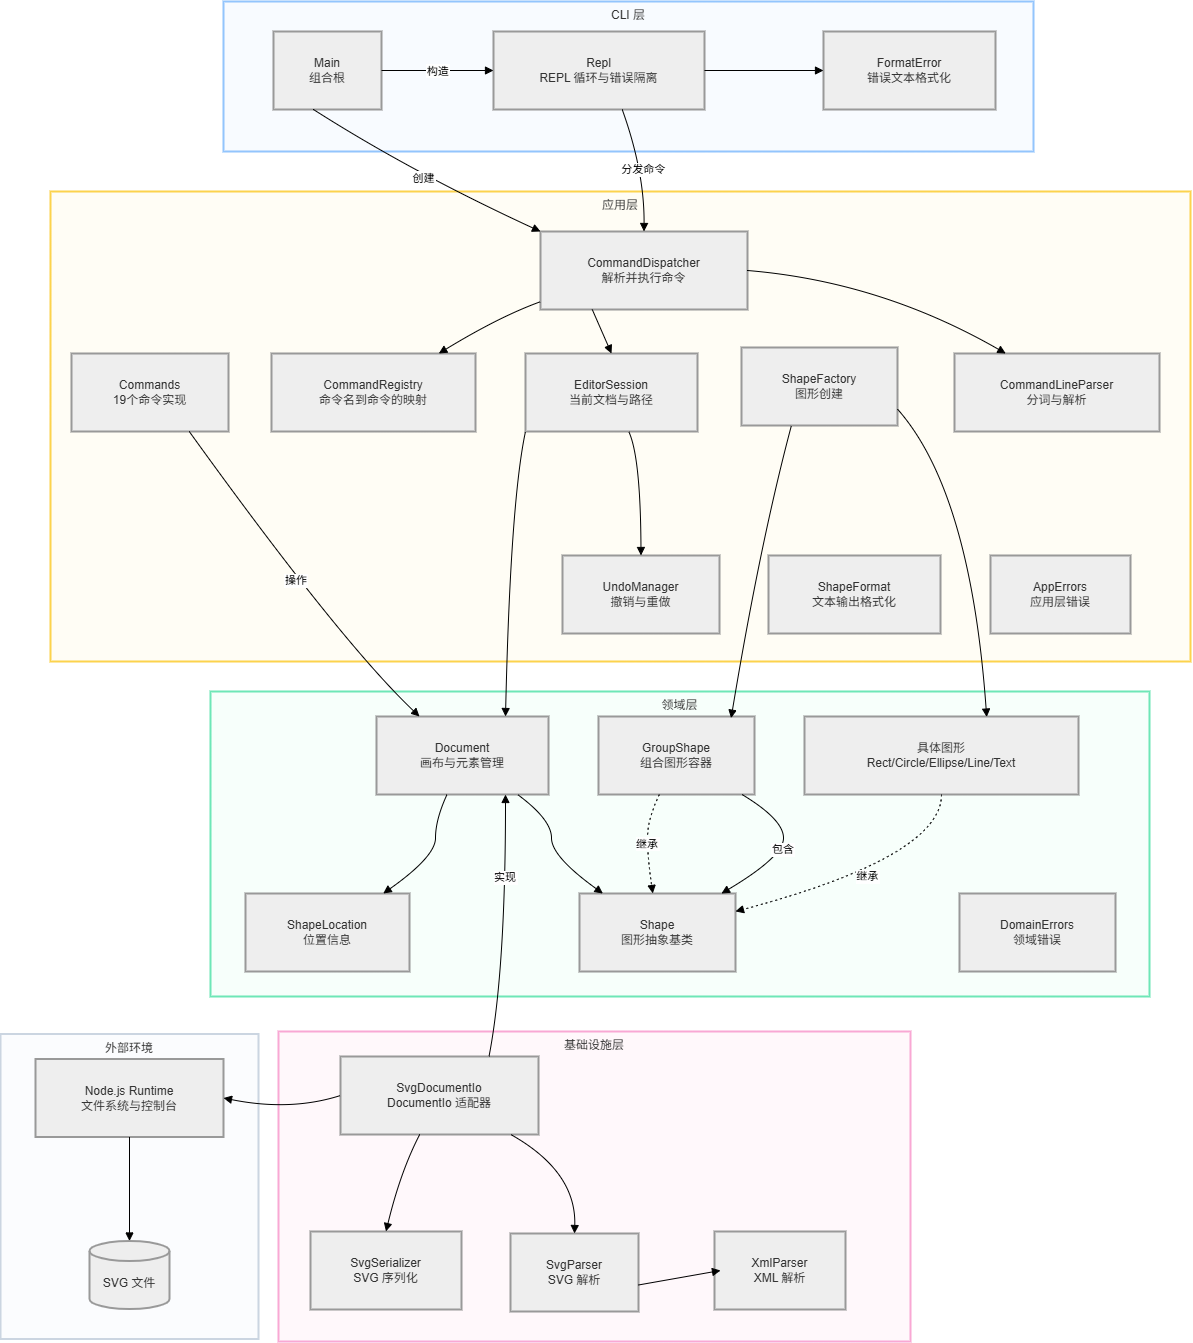

The diagram above was exported from draw.io. Its source (the exported page's mxGraphModel, read from the mxfile embedded in the PNG):
<mxGraphModel dx="1175" dy="1380" grid="1" gridSize="10" guides="1" tooltips="1" connect="1" arrows="1" fold="1" page="1" pageScale="1" pageWidth="827" pageHeight="1169" math="0" shadow="0">
  <root>
    <mxCell id="0" />
    <mxCell id="1" parent="0" />
    <mxCell id="V88Koq1iyJxzWaB11eRo-1" parent="1" style="whiteSpace=wrap;strokeWidth=2;fillColor=#fbfcfe;strokeColor=#cbd5e1;fontColor=light-dark(#333333,#cccccc);verticalAlign=top;" value="外部环境" vertex="1">
      <mxGeometry height="305" width="258" x="1470" y="1332.5" as="geometry" />
    </mxCell>
    <mxCell id="V88Koq1iyJxzWaB11eRo-2" parent="1" style="whiteSpace=wrap;strokeWidth=2;fillColor=#fff8fb;strokeColor=#f9a8d4;fontColor=light-dark(#333333,#cccccc);verticalAlign=top;" value="基础设施层" vertex="1">
      <mxGeometry height="310" width="632" x="1748" y="1330" as="geometry" />
    </mxCell>
    <mxCell id="V88Koq1iyJxzWaB11eRo-3" parent="1" style="whiteSpace=wrap;strokeWidth=2;fillColor=#f7fffb;strokeColor=#6ee7b7;fontColor=light-dark(#333333,#cccccc);verticalAlign=top;" value="领域层" vertex="1">
      <mxGeometry height="305" width="939" x="1680" y="990" as="geometry" />
    </mxCell>
    <mxCell id="V88Koq1iyJxzWaB11eRo-4" parent="1" style="whiteSpace=wrap;strokeWidth=2;fillColor=#fffdf5;strokeColor=#fcd34d;fontColor=light-dark(#333333,#cccccc);verticalAlign=top;" value="应用层" vertex="1">
      <mxGeometry height="470" width="1140" x="1520" y="490" as="geometry" />
    </mxCell>
    <mxCell id="V88Koq1iyJxzWaB11eRo-5" parent="1" style="whiteSpace=wrap;strokeWidth=2;fillColor=#f8fbff;strokeColor=#93c5fd;fontColor=light-dark(#333333,#cccccc);verticalAlign=top;" value="CLI 层" vertex="1">
      <mxGeometry height="150" width="810" x="1693" y="300" as="geometry" />
    </mxCell>
    <mxCell id="V88Koq1iyJxzWaB11eRo-6" parent="1" style="whiteSpace=wrap;strokeWidth=2;fillColor=light-dark(#eeeeee,#1f2020);strokeColor=light-dark(#999999,#cccccc);fontColor=light-dark(#333333,#cccccc);" value="Main&#10;组合根" vertex="1">
      <mxGeometry height="78" width="108" x="1743" y="330" as="geometry" />
    </mxCell>
    <mxCell id="V88Koq1iyJxzWaB11eRo-7" parent="1" style="whiteSpace=wrap;strokeWidth=2;fillColor=light-dark(#eeeeee,#1f2020);strokeColor=light-dark(#999999,#cccccc);fontColor=light-dark(#333333,#cccccc);" value="Repl&#10;REPL 循环与错误隔离" vertex="1">
      <mxGeometry height="78" width="211" x="1963" y="330" as="geometry" />
    </mxCell>
    <mxCell id="V88Koq1iyJxzWaB11eRo-8" parent="1" style="whiteSpace=wrap;strokeWidth=2;fillColor=light-dark(#eeeeee,#1f2020);strokeColor=light-dark(#999999,#cccccc);fontColor=light-dark(#333333,#cccccc);" value="FormatError&#10;错误文本格式化" vertex="1">
      <mxGeometry height="78" width="172" x="2293" y="330" as="geometry" />
    </mxCell>
    <mxCell id="V88Koq1iyJxzWaB11eRo-9" parent="1" style="whiteSpace=wrap;strokeWidth=2;fillColor=light-dark(#eeeeee,#1f2020);strokeColor=light-dark(#999999,#cccccc);fontColor=light-dark(#333333,#cccccc);" value="CommandDispatcher&#10;解析并执行命令" vertex="1">
      <mxGeometry height="78" width="207" x="2010" y="530" as="geometry" />
    </mxCell>
    <mxCell id="V88Koq1iyJxzWaB11eRo-10" parent="1" style="whiteSpace=wrap;strokeWidth=2;fillColor=light-dark(#eeeeee,#1f2020);strokeColor=light-dark(#999999,#cccccc);fontColor=light-dark(#333333,#cccccc);" value="CommandRegistry&#10;命令名到命令的映射" vertex="1">
      <mxGeometry height="78" width="204" x="1741" y="652" as="geometry" />
    </mxCell>
    <mxCell id="V88Koq1iyJxzWaB11eRo-11" parent="1" style="whiteSpace=wrap;strokeWidth=2;fillColor=light-dark(#eeeeee,#1f2020);strokeColor=light-dark(#999999,#cccccc);fontColor=light-dark(#333333,#cccccc);" value="CommandLineParser&#10;分词与解析" vertex="1">
      <mxGeometry height="78" width="205" x="2424" y="652" as="geometry" />
    </mxCell>
    <mxCell id="V88Koq1iyJxzWaB11eRo-12" parent="1" style="whiteSpace=wrap;strokeWidth=2;fillColor=light-dark(#eeeeee,#1f2020);strokeColor=light-dark(#999999,#cccccc);fontColor=light-dark(#333333,#cccccc);" value="EditorSession&#10;当前文档与路径" vertex="1">
      <mxGeometry height="78" width="172" x="1995" y="652" as="geometry" />
    </mxCell>
    <mxCell id="V88Koq1iyJxzWaB11eRo-13" parent="1" style="whiteSpace=wrap;strokeWidth=2;fillColor=light-dark(#eeeeee,#1f2020);strokeColor=light-dark(#999999,#cccccc);fontColor=light-dark(#333333,#cccccc);" value="UndoManager&#10;撤销与重做" vertex="1">
      <mxGeometry height="78" width="157" x="2032" y="854" as="geometry" />
    </mxCell>
    <mxCell id="V88Koq1iyJxzWaB11eRo-14" parent="1" style="whiteSpace=wrap;strokeWidth=2;fillColor=light-dark(#eeeeee,#1f2020);strokeColor=light-dark(#999999,#cccccc);fontColor=light-dark(#333333,#cccccc);" value="Commands&#10;19个命令实现" vertex="1">
      <mxGeometry height="78" width="157" x="1541" y="652" as="geometry" />
    </mxCell>
    <mxCell id="V88Koq1iyJxzWaB11eRo-15" parent="1" style="whiteSpace=wrap;strokeWidth=2;fillColor=light-dark(#eeeeee,#1f2020);strokeColor=light-dark(#999999,#cccccc);fontColor=light-dark(#333333,#cccccc);" value="ShapeFactory&#10;图形创建" vertex="1">
      <mxGeometry height="78" width="156" x="2211" y="646" as="geometry" />
    </mxCell>
    <mxCell id="V88Koq1iyJxzWaB11eRo-16" parent="1" style="whiteSpace=wrap;strokeWidth=2;fillColor=light-dark(#eeeeee,#1f2020);strokeColor=light-dark(#999999,#cccccc);fontColor=light-dark(#333333,#cccccc);" value="ShapeFormat&#10;文本输出格式化" vertex="1">
      <mxGeometry height="78" width="172" x="2238" y="854" as="geometry" />
    </mxCell>
    <mxCell id="V88Koq1iyJxzWaB11eRo-17" parent="1" style="whiteSpace=wrap;strokeWidth=2;fillColor=light-dark(#eeeeee,#1f2020);strokeColor=light-dark(#999999,#cccccc);fontColor=light-dark(#333333,#cccccc);" value="AppErrors&#10;应用层错误" vertex="1">
      <mxGeometry height="78" width="140" x="2460" y="854" as="geometry" />
    </mxCell>
    <mxCell id="V88Koq1iyJxzWaB11eRo-18" parent="1" style="whiteSpace=wrap;strokeWidth=2;fillColor=light-dark(#eeeeee,#1f2020);strokeColor=light-dark(#999999,#cccccc);fontColor=light-dark(#333333,#cccccc);" value="Document&#10;画布与元素管理" vertex="1">
      <mxGeometry height="78" width="172" x="1846" y="1015" as="geometry" />
    </mxCell>
    <mxCell id="V88Koq1iyJxzWaB11eRo-19" parent="1" style="whiteSpace=wrap;strokeWidth=2;fillColor=light-dark(#eeeeee,#1f2020);strokeColor=light-dark(#999999,#cccccc);fontColor=light-dark(#333333,#cccccc);" value="Shape&#10;图形抽象基类" vertex="1">
      <mxGeometry height="78" width="156" x="2049" y="1192" as="geometry" />
    </mxCell>
    <mxCell id="V88Koq1iyJxzWaB11eRo-20" parent="1" style="whiteSpace=wrap;strokeWidth=2;fillColor=light-dark(#eeeeee,#1f2020);strokeColor=light-dark(#999999,#cccccc);fontColor=light-dark(#333333,#cccccc);" value="具体图形&#10;Rect/Circle/Ellipse/Line/Text" vertex="1">
      <mxGeometry height="78" width="274" x="2274" y="1015" as="geometry" />
    </mxCell>
    <mxCell id="V88Koq1iyJxzWaB11eRo-21" parent="1" style="whiteSpace=wrap;strokeWidth=2;fillColor=light-dark(#eeeeee,#1f2020);strokeColor=light-dark(#999999,#cccccc);fontColor=light-dark(#333333,#cccccc);" value="GroupShape&#10;组合图形容器" vertex="1">
      <mxGeometry height="78" width="156" x="2068" y="1015" as="geometry" />
    </mxCell>
    <mxCell id="V88Koq1iyJxzWaB11eRo-22" parent="1" style="whiteSpace=wrap;strokeWidth=2;fillColor=light-dark(#eeeeee,#1f2020);strokeColor=light-dark(#999999,#cccccc);fontColor=light-dark(#333333,#cccccc);" value="ShapeLocation&#10;位置信息" vertex="1">
      <mxGeometry height="78" width="164" x="1715" y="1192" as="geometry" />
    </mxCell>
    <mxCell id="V88Koq1iyJxzWaB11eRo-23" parent="1" style="whiteSpace=wrap;strokeWidth=2;fillColor=light-dark(#eeeeee,#1f2020);strokeColor=light-dark(#999999,#cccccc);fontColor=light-dark(#333333,#cccccc);" value="DomainErrors&#10;领域错误" vertex="1">
      <mxGeometry height="78" width="156" x="2429" y="1192" as="geometry" />
    </mxCell>
    <mxCell id="V88Koq1iyJxzWaB11eRo-24" parent="1" style="whiteSpace=wrap;strokeWidth=2;fillColor=light-dark(#eeeeee,#1f2020);strokeColor=light-dark(#999999,#cccccc);fontColor=light-dark(#333333,#cccccc);" value="SvgDocumentIo&#10;DocumentIo 适配器" vertex="1">
      <mxGeometry height="78" width="198" x="1810" y="1355" as="geometry" />
    </mxCell>
    <mxCell id="V88Koq1iyJxzWaB11eRo-25" parent="1" style="whiteSpace=wrap;strokeWidth=2;fillColor=light-dark(#eeeeee,#1f2020);strokeColor=light-dark(#999999,#cccccc);fontColor=light-dark(#333333,#cccccc);" value="SvgParser&#10;SVG 解析" vertex="1">
      <mxGeometry height="78" width="128" x="1980" y="1532" as="geometry" />
    </mxCell>
    <mxCell id="V88Koq1iyJxzWaB11eRo-26" parent="1" style="whiteSpace=wrap;strokeWidth=2;fillColor=light-dark(#eeeeee,#1f2020);strokeColor=light-dark(#999999,#cccccc);fontColor=light-dark(#333333,#cccccc);" value="SvgSerializer&#10;SVG 序列化" vertex="1">
      <mxGeometry height="78" width="151" x="1780" y="1530" as="geometry" />
    </mxCell>
    <mxCell id="V88Koq1iyJxzWaB11eRo-27" parent="1" style="whiteSpace=wrap;strokeWidth=2;fillColor=light-dark(#eeeeee,#1f2020);strokeColor=light-dark(#999999,#cccccc);fontColor=light-dark(#333333,#cccccc);" value="XmlParser&#10;XML 解析" vertex="1">
      <mxGeometry height="78" width="131" x="2184" y="1530" as="geometry" />
    </mxCell>
    <mxCell id="V88Koq1iyJxzWaB11eRo-28" parent="1" style="whiteSpace=wrap;strokeWidth=2;fillColor=light-dark(#eeeeee,#1f2020);strokeColor=light-dark(#999999,#cccccc);fontColor=light-dark(#333333,#cccccc);" value="Node.js Runtime&#10;文件系统与控制台" vertex="1">
      <mxGeometry height="78" width="188" x="1505" y="1357.5" as="geometry" />
    </mxCell>
    <mxCell id="V88Koq1iyJxzWaB11eRo-29" parent="1" style="shape=cylinder3;boundedLbl=1;backgroundOutline=1;size=10;strokeWidth=2;whiteSpace=wrap;fillColor=light-dark(#eeeeee,#1f2020);strokeColor=light-dark(#999999,#cccccc);fontColor=light-dark(#333333,#cccccc);" value="SVG 文件" vertex="1">
      <mxGeometry height="68" width="80" x="1559" y="1539.5" as="geometry" />
    </mxCell>
    <mxCell id="V88Koq1iyJxzWaB11eRo-33" edge="1" parent="1" source="V88Koq1iyJxzWaB11eRo-6" style="curved=1;startArrow=none;endArrow=block;exitX=1;exitY=0.5;entryX=0;entryY=0.5;rounded=0;entryDx=0;entryDy=0;exitDx=0;exitDy=0;" target="V88Koq1iyJxzWaB11eRo-7" value="构造">
      <mxGeometry relative="1" as="geometry">
        <Array as="points" />
      </mxGeometry>
    </mxCell>
    <mxCell id="V88Koq1iyJxzWaB11eRo-35" edge="1" parent="1" source="V88Koq1iyJxzWaB11eRo-6" style="curved=1;startArrow=none;endArrow=block;exitX=0.37;exitY=1;entryX=0;entryY=0;rounded=0;entryDx=0;entryDy=0;" target="V88Koq1iyJxzWaB11eRo-9" value="创建">
      <mxGeometry relative="1" as="geometry">
        <Array as="points">
          <mxPoint x="1880" y="470" />
        </Array>
      </mxGeometry>
    </mxCell>
    <mxCell id="V88Koq1iyJxzWaB11eRo-37" edge="1" parent="1" source="V88Koq1iyJxzWaB11eRo-7" style="curved=1;startArrow=none;endArrow=block;exitX=0.61;exitY=1;entryX=0.5;entryY=0;rounded=0;entryDx=0;entryDy=0;" target="V88Koq1iyJxzWaB11eRo-9" value="分发命令">
      <mxGeometry relative="1" as="geometry">
        <Array as="points">
          <mxPoint x="2114" y="470" />
        </Array>
      </mxGeometry>
    </mxCell>
    <mxCell id="V88Koq1iyJxzWaB11eRo-38" edge="1" parent="1" source="V88Koq1iyJxzWaB11eRo-7" style="curved=1;startArrow=none;endArrow=block;exitX=1;exitY=0.5;entryX=0;entryY=0.5;rounded=0;entryDx=0;entryDy=0;exitDx=0;exitDy=0;" target="V88Koq1iyJxzWaB11eRo-8" value="">
      <mxGeometry relative="1" as="geometry">
        <Array as="points" />
      </mxGeometry>
    </mxCell>
    <mxCell id="V88Koq1iyJxzWaB11eRo-39" edge="1" parent="1" source="V88Koq1iyJxzWaB11eRo-9" style="curved=1;startArrow=none;endArrow=block;exitX=1;exitY=0.5;entryX=0.25;entryY=0;rounded=0;exitDx=0;exitDy=0;entryDx=0;entryDy=0;" target="V88Koq1iyJxzWaB11eRo-11" value="">
      <mxGeometry relative="1" as="geometry">
        <Array as="points">
          <mxPoint x="2350" y="580" />
        </Array>
      </mxGeometry>
    </mxCell>
    <mxCell id="V88Koq1iyJxzWaB11eRo-40" edge="1" parent="1" source="V88Koq1iyJxzWaB11eRo-9" style="curved=1;startArrow=none;endArrow=block;exitX=0;exitY=0.9;entryX=0.82;entryY=0;rounded=0;" target="V88Koq1iyJxzWaB11eRo-10" value="">
      <mxGeometry relative="1" as="geometry">
        <Array as="points">
          <mxPoint x="1969" y="615" />
        </Array>
      </mxGeometry>
    </mxCell>
    <mxCell id="V88Koq1iyJxzWaB11eRo-41" edge="1" parent="1" source="V88Koq1iyJxzWaB11eRo-9" style="curved=1;startArrow=none;endArrow=block;exitX=0.25;exitY=1;entryX=0.5;entryY=0;rounded=0;exitDx=0;exitDy=0;entryDx=0;entryDy=0;" target="V88Koq1iyJxzWaB11eRo-12" value="">
      <mxGeometry relative="1" as="geometry">
        <Array as="points" />
      </mxGeometry>
    </mxCell>
    <mxCell id="V88Koq1iyJxzWaB11eRo-42" edge="1" parent="1" source="V88Koq1iyJxzWaB11eRo-12" style="curved=1;startArrow=none;endArrow=block;exitX=0.6;exitY=1;entryX=0.5;entryY=0;rounded=0;" target="V88Koq1iyJxzWaB11eRo-13" value="">
      <mxGeometry relative="1" as="geometry">
        <Array as="points">
          <mxPoint x="2110" y="755" />
        </Array>
      </mxGeometry>
    </mxCell>
    <mxCell id="V88Koq1iyJxzWaB11eRo-43" edge="1" parent="1" source="V88Koq1iyJxzWaB11eRo-12" style="curved=1;startArrow=none;endArrow=block;entryX=0.75;entryY=0;rounded=0;entryDx=0;entryDy=0;exitX=0;exitY=1;exitDx=0;exitDy=0;" target="V88Koq1iyJxzWaB11eRo-18" value="">
      <mxGeometry relative="1" as="geometry">
        <Array as="points">
          <mxPoint x="1980" y="800" />
        </Array>
      </mxGeometry>
    </mxCell>
    <mxCell id="V88Koq1iyJxzWaB11eRo-46" edge="1" parent="1" source="V88Koq1iyJxzWaB11eRo-14" style="curved=1;startArrow=none;endArrow=block;exitX=0.75;exitY=1;entryX=0.25;entryY=0;rounded=0;entryDx=0;entryDy=0;exitDx=0;exitDy=0;" target="V88Koq1iyJxzWaB11eRo-18" value="操作">
      <mxGeometry relative="1" as="geometry">
        <Array as="points">
          <mxPoint x="1810" y="940" />
        </Array>
      </mxGeometry>
    </mxCell>
    <mxCell id="V88Koq1iyJxzWaB11eRo-48" edge="1" parent="1" source="V88Koq1iyJxzWaB11eRo-15" style="curved=1;startArrow=none;endArrow=block;exitX=1;exitY=0.79;entryX=0.665;entryY=0.007;rounded=0;entryDx=0;entryDy=0;entryPerimeter=0;" target="V88Koq1iyJxzWaB11eRo-20" value="">
      <mxGeometry relative="1" as="geometry">
        <Array as="points">
          <mxPoint x="2440" y="790" />
        </Array>
      </mxGeometry>
    </mxCell>
    <mxCell id="V88Koq1iyJxzWaB11eRo-49" edge="1" parent="1" source="V88Koq1iyJxzWaB11eRo-15" style="curved=1;startArrow=none;endArrow=block;exitX=0.32;exitY=1;entryX=0.85;entryY=0.021;rounded=0;entryDx=0;entryDy=0;entryPerimeter=0;" target="V88Koq1iyJxzWaB11eRo-21" value="">
      <mxGeometry relative="1" as="geometry">
        <Array as="points">
          <mxPoint x="2230" y="840" />
        </Array>
      </mxGeometry>
    </mxCell>
    <mxCell id="V88Koq1iyJxzWaB11eRo-50" edge="1" parent="1" source="V88Koq1iyJxzWaB11eRo-24" style="curved=1;startArrow=none;endArrow=block;exitX=0.75;exitY=0;entryX=0.75;entryY=1;rounded=0;entryDx=0;entryDy=0;exitDx=0;exitDy=0;" target="V88Koq1iyJxzWaB11eRo-18" value="实现">
      <mxGeometry relative="1" x="0.3793" as="geometry">
        <mxPoint y="1" as="offset" />
        <Array as="points">
          <mxPoint x="1975" y="1270" />
        </Array>
        <mxPoint x="1577.5" y="1181.5" as="targetPoint" />
      </mxGeometry>
    </mxCell>
    <mxCell id="V88Koq1iyJxzWaB11eRo-51" edge="1" parent="1" source="V88Koq1iyJxzWaB11eRo-24" style="curved=1;startArrow=none;endArrow=block;exitX=0.86;exitY=1;entryX=0.5;entryY=0;rounded=0;" target="V88Koq1iyJxzWaB11eRo-25" value="">
      <mxGeometry relative="1" as="geometry">
        <Array as="points">
          <mxPoint x="2046" y="1470" />
        </Array>
      </mxGeometry>
    </mxCell>
    <mxCell id="V88Koq1iyJxzWaB11eRo-52" edge="1" parent="1" source="V88Koq1iyJxzWaB11eRo-24" style="curved=1;startArrow=none;endArrow=block;exitX=0.4;exitY=1;entryX=0.5;entryY=0;rounded=0;" target="V88Koq1iyJxzWaB11eRo-26" value="">
      <mxGeometry relative="1" as="geometry">
        <Array as="points">
          <mxPoint x="1870" y="1470" />
        </Array>
      </mxGeometry>
    </mxCell>
    <mxCell id="V88Koq1iyJxzWaB11eRo-53" edge="1" parent="1" source="V88Koq1iyJxzWaB11eRo-24" style="curved=1;startArrow=none;endArrow=block;exitX=0;exitY=0.5;entryX=1;entryY=0.5;rounded=0;entryDx=0;entryDy=0;exitDx=0;exitDy=0;" target="V88Koq1iyJxzWaB11eRo-28" value="">
      <mxGeometry relative="1" as="geometry">
        <Array as="points">
          <mxPoint x="1760" y="1410" />
        </Array>
      </mxGeometry>
    </mxCell>
    <mxCell id="V88Koq1iyJxzWaB11eRo-54" edge="1" parent="1" source="V88Koq1iyJxzWaB11eRo-28" style="curved=1;startArrow=none;endArrow=block;exitX=0.5;exitY=1;entryX=0.5;entryY=0;rounded=0;" target="V88Koq1iyJxzWaB11eRo-29" value="">
      <mxGeometry relative="1" as="geometry">
        <Array as="points" />
      </mxGeometry>
    </mxCell>
    <mxCell id="V88Koq1iyJxzWaB11eRo-55" edge="1" parent="1" source="V88Koq1iyJxzWaB11eRo-25" style="curved=1;startArrow=none;endArrow=block;exitX=1;exitY=0.66;rounded=0;" value="">
      <mxGeometry relative="1" as="geometry">
        <Array as="points" />
        <mxPoint x="2190" y="1569" as="targetPoint" />
      </mxGeometry>
    </mxCell>
    <mxCell id="V88Koq1iyJxzWaB11eRo-60" edge="1" parent="1" source="V88Koq1iyJxzWaB11eRo-18" style="curved=1;startArrow=none;endArrow=block;exitX=0.82;exitY=1;entryX=0.15;entryY=0;rounded=0;" target="V88Koq1iyJxzWaB11eRo-19" value="">
      <mxGeometry relative="1" as="geometry">
        <Array as="points">
          <mxPoint x="2021" y="1118" />
          <mxPoint x="2021" y="1155" />
        </Array>
      </mxGeometry>
    </mxCell>
    <mxCell id="V88Koq1iyJxzWaB11eRo-61" edge="1" parent="1" source="V88Koq1iyJxzWaB11eRo-18" style="curved=1;startArrow=none;endArrow=block;exitX=0.41;exitY=1;entryX=0.84;entryY=0;rounded=0;" target="V88Koq1iyJxzWaB11eRo-22" value="">
      <mxGeometry relative="1" as="geometry">
        <Array as="points">
          <mxPoint x="1905" y="1118" />
          <mxPoint x="1905" y="1155" />
        </Array>
      </mxGeometry>
    </mxCell>
    <mxCell id="V88Koq1iyJxzWaB11eRo-62" edge="1" parent="1" source="V88Koq1iyJxzWaB11eRo-21" style="curved=1;startArrow=none;endArrow=block;exitX=0.92;exitY=1;entryX=0.91;entryY=0;rounded=0;" target="V88Koq1iyJxzWaB11eRo-19" value="包含">
      <mxGeometry relative="1" as="geometry">
        <Array as="points">
          <mxPoint x="2253" y="1118" />
          <mxPoint x="2253" y="1155" />
        </Array>
      </mxGeometry>
    </mxCell>
    <mxCell id="V88Koq1iyJxzWaB11eRo-63" edge="1" parent="1" source="V88Koq1iyJxzWaB11eRo-20" style="curved=1;dashed=1;dashPattern=2 3;startArrow=none;endArrow=block;exitX=0.5;exitY=1;entryX=1;entryY=0.23;rounded=0;" target="V88Koq1iyJxzWaB11eRo-19" value="继承">
      <mxGeometry relative="1" as="geometry">
        <Array as="points">
          <mxPoint x="2411" y="1155" />
        </Array>
      </mxGeometry>
    </mxCell>
    <mxCell id="V88Koq1iyJxzWaB11eRo-64" edge="1" parent="1" source="V88Koq1iyJxzWaB11eRo-21" style="curved=1;dashed=1;dashPattern=2 3;startArrow=none;endArrow=block;exitX=0.39;exitY=1;entryX=0.47;entryY=0;rounded=0;" target="V88Koq1iyJxzWaB11eRo-19" value="继承">
      <mxGeometry relative="1" as="geometry">
        <Array as="points">
          <mxPoint x="2117" y="1118" />
          <mxPoint x="2117" y="1155" />
        </Array>
      </mxGeometry>
    </mxCell>
  </root>
</mxGraphModel>